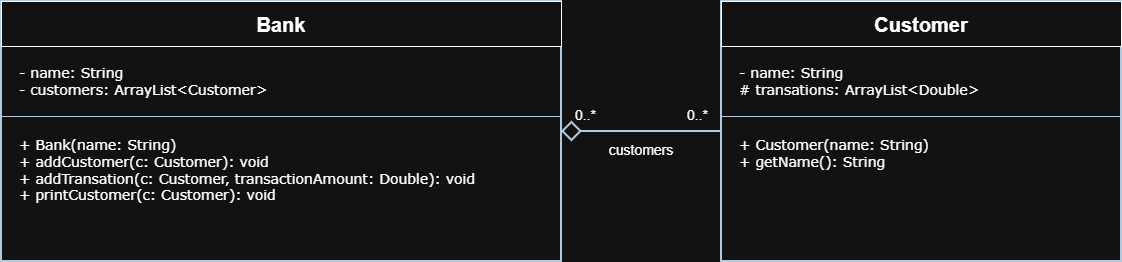

The diagram above was exported from draw.io. Its source (the exported page's mxGraphModel, read from the mxfile embedded in the PNG):
<mxGraphModel dx="1030" dy="562" grid="1" gridSize="10" guides="1" tooltips="1" connect="1" arrows="1" fold="1" page="1" pageScale="1" pageWidth="1200" pageHeight="760" math="0" shadow="0">
  <root>
    <mxCell id="0" />
    <mxCell id="1" parent="0" />
    <mxCell id="bank" parent="1" style="rounded=0;whiteSpace=wrap;html=1;fillColor=#ffffff;strokeColor=#17324d;strokeWidth=2;container=1;collapsible=0;" value="" vertex="1">
      <mxGeometry height="260" width="560" x="40" y="120" as="geometry" />
    </mxCell>
    <mxCell id="bank-title" parent="bank" style="rounded=0;whiteSpace=wrap;html=1;align=center;verticalAlign=middle;fontStyle=1;fontSize=20;" value="Bank" vertex="1">
      <mxGeometry height="45" width="560" as="geometry" />
    </mxCell>
    <mxCell id="bank-fields" parent="bank" style="text;html=0;align=left;verticalAlign=top;spacingLeft=16;spacingTop=12;fontFamily=Verdana;fontSize=14;" value="- name: String&#10;- customers: ArrayList&lt;Customer&gt;" vertex="1">
      <mxGeometry height="70" width="560" y="45" as="geometry" />
    </mxCell>
    <mxCell id="bank-methods" parent="bank" style="rounded=0;whiteSpace=wrap;html=0;align=left;verticalAlign=top;spacingLeft=16;spacingTop=14;fontFamily=Verdana;fontSize=14;fillColor=none;strokeColor=#17324d;" value="+ Bank(name: String)&#10;+ addCustomer(c: Customer): void&#10;+ addTransation(c: Customer, transactionAmount: Double): void&#10;+ printCustomer(c: Customer): void" vertex="1">
      <mxGeometry height="145" width="560" y="115" as="geometry" />
    </mxCell>
    <mxCell id="customer" parent="1" style="rounded=0;whiteSpace=wrap;html=1;fillColor=#ffffff;strokeColor=#17324d;strokeWidth=2;container=1;collapsible=0;" value="" vertex="1">
      <mxGeometry height="260" width="400" x="760" y="120" as="geometry" />
    </mxCell>
    <mxCell id="customer-title" parent="customer" style="rounded=0;whiteSpace=wrap;html=1;align=center;verticalAlign=middle;fontStyle=1;fontSize=20;" value="Customer" vertex="1">
      <mxGeometry height="45" width="400" as="geometry" />
    </mxCell>
    <mxCell id="customer-fields" parent="customer" style="text;html=0;align=left;verticalAlign=top;spacingLeft=16;spacingTop=12;fontFamily=Verdana;fontSize=14;horizontal=1;fontStyle=0" value="- name: String&#10;# transations: ArrayList&lt;Double&gt;" vertex="1">
      <mxGeometry height="70" width="400" y="45" as="geometry" />
    </mxCell>
    <mxCell id="customer-methods" parent="customer" style="rounded=0;whiteSpace=wrap;html=0;align=left;verticalAlign=top;spacingLeft=16;spacingTop=14;fontFamily=Verdana;fontSize=14;fillColor=none;strokeColor=#17324d;" value="+ Customer(name: String)&#10;+ getName(): String" vertex="1">
      <mxGeometry height="145" width="400" y="115" as="geometry" />
    </mxCell>
    <mxCell id="bank-customers" edge="1" parent="1" source="bank" style="edgeStyle=orthogonalEdgeStyle;rounded=0;html=0;startArrow=diamond;startFill=0;startSize=16;endArrow=none;strokeWidth=2;strokeColor=#17324d;fontSize=14;labelBackgroundColor=#ffffff;exitX=1;exitY=0.5;entryX=0;entryY=0.5;" target="customer" value="customers">
      <mxGeometry relative="1" y="-18" as="geometry" />
    </mxCell>
    <mxCell id="bank-multiplicity" connectable="0" parent="bank-customers" style="edgeLabel;html=0;align=center;verticalAlign=middle;fontSize=14;" value="0..*" vertex="1">
      <mxGeometry relative="1" x="-0.7" y="18" as="geometry">
        <mxPoint as="offset" />
      </mxGeometry>
    </mxCell>
    <mxCell id="customer-multiplicity" connectable="0" parent="bank-customers" style="edgeLabel;html=0;align=center;verticalAlign=middle;fontSize=14;" value="0..*" vertex="1">
      <mxGeometry relative="1" x="0.7" y="18" as="geometry">
        <mxPoint as="offset" />
      </mxGeometry>
    </mxCell>
  </root>
</mxGraphModel>